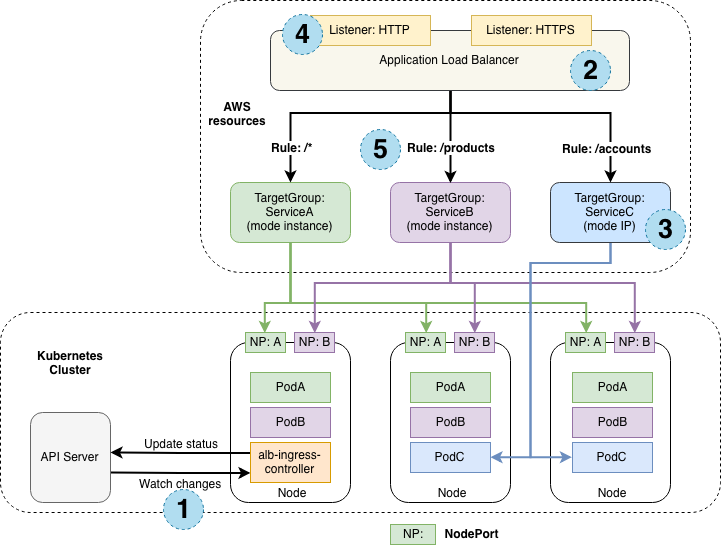

The diagram above was exported from draw.io. Its source (the exported page's mxGraphModel, read from the mxfile embedded in the PNG):
<mxGraphModel dx="1100" dy="611" grid="1" gridSize="10" guides="1" tooltips="1" connect="1" arrows="1" fold="1" page="1" pageScale="1" pageWidth="850" pageHeight="1100" background="#ffffff" math="0" shadow="0">
  <root>
    <mxCell id="0" />
    <mxCell id="1" parent="0" />
    <mxCell id="58" value="" style="rounded=1;whiteSpace=wrap;html=1;fillColor=none;dashed=1;" vertex="1" parent="1">
      <mxGeometry x="80" y="520" width="720" height="200" as="geometry" />
    </mxCell>
    <mxCell id="56" value="" style="rounded=1;whiteSpace=wrap;html=1;fillColor=none;align=center;dashed=1;" parent="1" vertex="1">
      <mxGeometry x="280" y="208" width="490" height="272" as="geometry" />
    </mxCell>
    <mxCell id="2" value="" style="rounded=1;whiteSpace=wrap;html=1;fillColor=none;" parent="1" vertex="1">
      <mxGeometry x="310" y="550" width="120" height="160" as="geometry" />
    </mxCell>
    <mxCell id="3" style="edgeStyle=orthogonalEdgeStyle;rounded=0;html=1;entryX=0;entryY=0.75;startArrow=none;startFill=0;jettySize=auto;orthogonalLoop=1;strokeWidth=2;" parent="1" target="11" edge="1" treatAsSingle="0">
      <mxGeometry relative="1" as="geometry">
        <mxPoint x="190" y="680" as="sourcePoint" />
      </mxGeometry>
    </mxCell>
    <mxCell id="4" value="Watch changes" style="text;html=1;resizable=0;points=[];align=center;verticalAlign=middle;labelBackgroundColor=#ffffff;" parent="3" vertex="1" connectable="0">
      <mxGeometry x="-0.2" y="-4" relative="1" as="geometry">
        <mxPoint x="14" y="6" as="offset" />
      </mxGeometry>
    </mxCell>
    <mxCell id="5" value="API Server" style="rounded=1;whiteSpace=wrap;html=1;fillColor=#f5f5f5;strokeColor=#666666;" parent="1" vertex="1">
      <mxGeometry x="110" y="620" width="80" height="90" as="geometry" />
    </mxCell>
    <mxCell id="7" value="PodA" style="rounded=0;whiteSpace=wrap;html=1;fillColor=#d5e8d4;strokeColor=#82b366;" parent="1" vertex="1">
      <mxGeometry x="330" y="580" width="80" height="30" as="geometry" />
    </mxCell>
    <mxCell id="8" value="PodB" style="rounded=0;whiteSpace=wrap;html=1;fillColor=#e1d5e7;strokeColor=#9673a6;" parent="1" vertex="1">
      <mxGeometry x="330" y="615" width="80" height="30" as="geometry" />
    </mxCell>
    <mxCell id="9" style="edgeStyle=orthogonalEdgeStyle;rounded=0;html=1;startArrow=none;jettySize=auto;orthogonalLoop=1;strokeWidth=2;startFill=0;exitX=0;exitY=0.25;" parent="1" source="11" edge="1" treatAsSingle="0">
      <mxGeometry relative="1" as="geometry">
        <mxPoint x="190" y="660" as="targetPoint" />
      </mxGeometry>
    </mxCell>
    <mxCell id="10" value="Update status" style="text;html=1;resizable=0;points=[];align=center;verticalAlign=middle;labelBackgroundColor=#ffffff;" parent="9" vertex="1" connectable="0">
      <mxGeometry x="0.2857" relative="1" as="geometry">
        <mxPoint x="20" y="-10" as="offset" />
      </mxGeometry>
    </mxCell>
    <mxCell id="11" value="alb-ingress-controller" style="rounded=0;whiteSpace=wrap;html=1;fillColor=#ffe6cc;strokeColor=#d79b00;" parent="1" vertex="1">
      <mxGeometry x="330" y="650" width="80" height="40" as="geometry" />
    </mxCell>
    <mxCell id="12" value="NP: A" style="rounded=0;whiteSpace=wrap;html=1;fillColor=#d5e8d4;strokeColor=#82b366;" parent="1" vertex="1">
      <mxGeometry x="325" y="540" width="40" height="20" as="geometry" />
    </mxCell>
    <mxCell id="13" value="NP: B" style="rounded=0;whiteSpace=wrap;html=1;fillColor=#e1d5e7;strokeColor=#9673a6;" parent="1" vertex="1">
      <mxGeometry x="374" y="540" width="40" height="20" as="geometry" />
    </mxCell>
    <mxCell id="14" value="Node" style="text;html=1;strokeColor=none;fillColor=none;align=center;verticalAlign=middle;whiteSpace=wrap;rounded=0;" parent="1" vertex="1">
      <mxGeometry x="351" y="690" width="40" height="20" as="geometry" />
    </mxCell>
    <mxCell id="15" value="" style="rounded=1;whiteSpace=wrap;html=1;fillColor=none;" parent="1" vertex="1">
      <mxGeometry x="470" y="550" width="120" height="160" as="geometry" />
    </mxCell>
    <mxCell id="16" value="NP: A" style="rounded=0;whiteSpace=wrap;html=1;fillColor=#d5e8d4;strokeColor=#82b366;" parent="1" vertex="1">
      <mxGeometry x="485" y="540" width="40" height="20" as="geometry" />
    </mxCell>
    <mxCell id="17" value="NP: B" style="rounded=0;whiteSpace=wrap;html=1;fillColor=#e1d5e7;strokeColor=#9673a6;" parent="1" vertex="1">
      <mxGeometry x="534" y="540" width="40" height="20" as="geometry" />
    </mxCell>
    <mxCell id="18" value="Node" style="text;html=1;strokeColor=none;fillColor=none;align=center;verticalAlign=middle;whiteSpace=wrap;rounded=0;" parent="1" vertex="1">
      <mxGeometry x="511" y="690" width="40" height="20" as="geometry" />
    </mxCell>
    <mxCell id="19" value="" style="rounded=1;whiteSpace=wrap;html=1;fillColor=none;" parent="1" vertex="1">
      <mxGeometry x="630" y="550" width="120" height="160" as="geometry" />
    </mxCell>
    <mxCell id="20" value="NP: A" style="rounded=0;whiteSpace=wrap;html=1;fillColor=#d5e8d4;strokeColor=#82b366;" parent="1" vertex="1">
      <mxGeometry x="645" y="540" width="40" height="20" as="geometry" />
    </mxCell>
    <mxCell id="21" value="NP: B" style="rounded=0;whiteSpace=wrap;html=1;fillColor=#e1d5e7;strokeColor=#9673a6;" parent="1" vertex="1">
      <mxGeometry x="694" y="540" width="40" height="20" as="geometry" />
    </mxCell>
    <mxCell id="22" value="Node" style="text;html=1;strokeColor=none;fillColor=none;align=center;verticalAlign=middle;whiteSpace=wrap;rounded=0;" parent="1" vertex="1">
      <mxGeometry x="671" y="690" width="40" height="20" as="geometry" />
    </mxCell>
    <mxCell id="23" style="edgeStyle=orthogonalEdgeStyle;rounded=0;html=1;entryX=0.5;entryY=0;jettySize=auto;orthogonalLoop=1;strokeWidth=2;elbow=vertical;fillColor=#d5e8d4;strokeColor=#82b366;" parent="1" source="26" target="12" edge="1">
      <mxGeometry relative="1" as="geometry">
        <Array as="points">
          <mxPoint x="370" y="510" />
          <mxPoint x="345" y="510" />
        </Array>
      </mxGeometry>
    </mxCell>
    <mxCell id="24" style="edgeStyle=orthogonalEdgeStyle;rounded=0;html=1;entryX=0.5;entryY=0;jettySize=auto;orthogonalLoop=1;strokeWidth=2;fillColor=#d5e8d4;strokeColor=#82b366;" parent="1" source="26" target="16" edge="1">
      <mxGeometry relative="1" as="geometry">
        <Array as="points">
          <mxPoint x="370" y="510" />
          <mxPoint x="505" y="510" />
        </Array>
      </mxGeometry>
    </mxCell>
    <mxCell id="25" style="edgeStyle=orthogonalEdgeStyle;rounded=0;html=1;entryX=0.5;entryY=0;jettySize=auto;orthogonalLoop=1;strokeWidth=2;fillColor=#d5e8d4;strokeColor=#82b366;" parent="1" source="26" target="20" edge="1">
      <mxGeometry relative="1" as="geometry">
        <Array as="points">
          <mxPoint x="370" y="510" />
          <mxPoint x="665" y="510" />
        </Array>
      </mxGeometry>
    </mxCell>
    <mxCell id="26" value="TargetGroup: ServiceA&lt;br&gt;(mode instance)" style="rounded=1;whiteSpace=wrap;html=1;fillColor=#d5e8d4;strokeColor=#82b366;" parent="1" vertex="1">
      <mxGeometry x="310" y="390" width="120" height="60" as="geometry" />
    </mxCell>
    <mxCell id="27" style="edgeStyle=orthogonalEdgeStyle;rounded=0;html=1;entryX=0.5;entryY=0;jettySize=auto;orthogonalLoop=1;strokeWidth=2;fillColor=#e1d5e7;strokeColor=#9673a6;" parent="1" source="30" target="13" edge="1">
      <mxGeometry relative="1" as="geometry">
        <Array as="points">
          <mxPoint x="530" y="490" />
          <mxPoint x="394" y="490" />
        </Array>
      </mxGeometry>
    </mxCell>
    <mxCell id="28" style="edgeStyle=orthogonalEdgeStyle;rounded=0;html=1;entryX=0.5;entryY=0;jettySize=auto;orthogonalLoop=1;strokeWidth=2;fillColor=#e1d5e7;strokeColor=#9673a6;" parent="1" source="30" target="17" edge="1">
      <mxGeometry relative="1" as="geometry">
        <Array as="points">
          <mxPoint x="530" y="490" />
          <mxPoint x="554" y="490" />
        </Array>
      </mxGeometry>
    </mxCell>
    <mxCell id="29" style="edgeStyle=orthogonalEdgeStyle;rounded=0;html=1;entryX=0.5;entryY=0;jettySize=auto;orthogonalLoop=1;strokeWidth=2;fillColor=#e1d5e7;strokeColor=#9673a6;" parent="1" source="30" target="21" edge="1">
      <mxGeometry relative="1" as="geometry">
        <Array as="points">
          <mxPoint x="530" y="490" />
          <mxPoint x="714" y="490" />
        </Array>
      </mxGeometry>
    </mxCell>
    <mxCell id="30" value="TargetGroup:&lt;br&gt;ServiceB&lt;br&gt;(mode instance)&lt;br&gt;" style="rounded=1;whiteSpace=wrap;html=1;fillColor=#e1d5e7;strokeColor=#9673a6;" parent="1" vertex="1">
      <mxGeometry x="470" y="390" width="120" height="60" as="geometry" />
    </mxCell>
    <mxCell id="31" style="edgeStyle=orthogonalEdgeStyle;rounded=0;html=1;jettySize=auto;orthogonalLoop=1;strokeWidth=2;exitX=0.5;exitY=1;fillColor=#dae8fc;strokeColor=#6c8ebf;entryX=1;entryY=0.5;" parent="1" source="33" target="36" edge="1">
      <mxGeometry relative="1" as="geometry">
        <mxPoint x="580" y="665" as="targetPoint" />
        <Array as="points">
          <mxPoint x="690" y="470" />
          <mxPoint x="610" y="470" />
          <mxPoint x="610" y="665" />
        </Array>
      </mxGeometry>
    </mxCell>
    <mxCell id="32" style="edgeStyle=orthogonalEdgeStyle;rounded=0;html=1;entryX=0;entryY=0.5;jettySize=auto;orthogonalLoop=1;strokeWidth=2;fillColor=#dae8fc;strokeColor=#6c8ebf;" parent="1" source="33" target="39" edge="1">
      <mxGeometry relative="1" as="geometry">
        <mxPoint x="640" y="665" as="targetPoint" />
        <Array as="points">
          <mxPoint x="690" y="470" />
          <mxPoint x="610" y="470" />
          <mxPoint x="610" y="665" />
        </Array>
      </mxGeometry>
    </mxCell>
    <mxCell id="33" value="TargetGroup:&lt;br&gt;ServiceC&lt;br&gt;(mode IP)&lt;br&gt;" style="rounded=1;whiteSpace=wrap;html=1;fillColor=#cce5ff;strokeColor=#36393d;" parent="1" vertex="1">
      <mxGeometry x="630" y="390" width="120" height="60" as="geometry" />
    </mxCell>
    <mxCell id="34" value="PodA" style="rounded=0;whiteSpace=wrap;html=1;fillColor=#d5e8d4;strokeColor=#82b366;" parent="1" vertex="1">
      <mxGeometry x="490" y="580" width="80" height="30" as="geometry" />
    </mxCell>
    <mxCell id="35" value="PodB" style="rounded=0;whiteSpace=wrap;html=1;fillColor=#e1d5e7;strokeColor=#9673a6;" parent="1" vertex="1">
      <mxGeometry x="490" y="615" width="80" height="30" as="geometry" />
    </mxCell>
    <mxCell id="36" value="PodC" style="rounded=0;whiteSpace=wrap;html=1;fillColor=#dae8fc;strokeColor=#6c8ebf;" parent="1" vertex="1">
      <mxGeometry x="490" y="650" width="80" height="30" as="geometry" />
    </mxCell>
    <mxCell id="37" value="PodA" style="rounded=0;whiteSpace=wrap;html=1;fillColor=#d5e8d4;strokeColor=#82b366;" parent="1" vertex="1">
      <mxGeometry x="652" y="580" width="80" height="30" as="geometry" />
    </mxCell>
    <mxCell id="38" value="PodB" style="rounded=0;whiteSpace=wrap;html=1;fillColor=#e1d5e7;strokeColor=#9673a6;" parent="1" vertex="1">
      <mxGeometry x="652" y="615" width="80" height="30" as="geometry" />
    </mxCell>
    <mxCell id="39" value="PodC" style="rounded=0;whiteSpace=wrap;html=1;fillColor=#dae8fc;strokeColor=#6c8ebf;" parent="1" vertex="1">
      <mxGeometry x="652" y="650" width="80" height="30" as="geometry" />
    </mxCell>
    <mxCell id="40" style="edgeStyle=orthogonalEdgeStyle;rounded=0;html=1;jettySize=auto;orthogonalLoop=1;strokeWidth=2;" parent="1" source="46" target="26" edge="1" treatAsSingle="0">
      <mxGeometry relative="1" as="geometry">
        <Array as="points">
          <mxPoint x="530" y="320" />
          <mxPoint x="370" y="320" />
        </Array>
      </mxGeometry>
    </mxCell>
    <mxCell id="41" value="&lt;b&gt;Rule: /*&lt;/b&gt;" style="text;html=1;resizable=0;points=[];align=center;verticalAlign=middle;labelBackgroundColor=#ffffff;" parent="40" vertex="1" connectable="0">
      <mxGeometry x="0.655" y="-2" relative="1" as="geometry">
        <mxPoint x="2.5" y="8" as="offset" />
      </mxGeometry>
    </mxCell>
    <mxCell id="42" style="edgeStyle=orthogonalEdgeStyle;rounded=0;html=1;jettySize=auto;orthogonalLoop=1;strokeWidth=2;" parent="1" source="46" target="33" edge="1" treatAsSingle="0">
      <mxGeometry relative="1" as="geometry">
        <Array as="points">
          <mxPoint x="530" y="320" />
          <mxPoint x="690" y="320" />
        </Array>
      </mxGeometry>
    </mxCell>
    <mxCell id="43" value="Rule: /accounts" style="text;html=1;resizable=0;points=[];align=center;verticalAlign=middle;labelBackgroundColor=#ffffff;fontStyle=1" parent="42" vertex="1" connectable="0">
      <mxGeometry x="0.6643" y="-4" relative="1" as="geometry">
        <mxPoint y="7" as="offset" />
      </mxGeometry>
    </mxCell>
    <mxCell id="44" style="edgeStyle=orthogonalEdgeStyle;rounded=0;html=1;entryX=0.5;entryY=0;jettySize=auto;orthogonalLoop=1;strokeWidth=2;" parent="1" source="46" target="30" edge="1" treatAsSingle="0">
      <mxGeometry relative="1" as="geometry" />
    </mxCell>
    <mxCell id="45" value="Rule: /products" style="text;html=1;resizable=0;points=[];align=center;verticalAlign=middle;labelBackgroundColor=#ffffff;fontStyle=1" parent="44" vertex="1" connectable="0">
      <mxGeometry x="0.1565" relative="1" as="geometry">
        <mxPoint y="3" as="offset" />
      </mxGeometry>
    </mxCell>
    <mxCell id="46" value="Application Load Balancer" style="rounded=1;whiteSpace=wrap;html=1;fillColor=#f9f7ed;strokeColor=#36393d;" parent="1" vertex="1">
      <mxGeometry x="350" y="238" width="359" height="60" as="geometry" />
    </mxCell>
    <mxCell id="47" value="Listener: HTTP" style="rounded=0;whiteSpace=wrap;html=1;fillColor=#fff2cc;strokeColor=#d6b656;" parent="1" vertex="1">
      <mxGeometry x="390" y="223" width="120" height="30" as="geometry" />
    </mxCell>
    <mxCell id="48" value="Listener: HTTPS" style="rounded=0;whiteSpace=wrap;html=1;fillColor=#fff2cc;strokeColor=#d6b656;" parent="1" vertex="1">
      <mxGeometry x="551" y="223" width="120" height="30" as="geometry" />
    </mxCell>
    <mxCell id="49" style="edgeStyle=orthogonalEdgeStyle;rounded=0;html=1;exitX=0;exitY=0.5;entryX=0;entryY=0.5;jettySize=auto;orthogonalLoop=1;strokeWidth=2;" parent="1" source="46" target="46" edge="1">
      <mxGeometry relative="1" as="geometry" />
    </mxCell>
    <mxCell id="50" value="NP:" style="rounded=0;whiteSpace=wrap;html=1;fillColor=#d5e8d4;align=center;strokeColor=#82b366;" parent="1" vertex="1">
      <mxGeometry x="470" y="732" width="45" height="20" as="geometry" />
    </mxCell>
    <mxCell id="51" value="NodePort" style="text;html=1;strokeColor=none;fillColor=none;align=center;verticalAlign=middle;whiteSpace=wrap;rounded=0;fontStyle=1" parent="1" vertex="1">
      <mxGeometry x="518.5" y="731" width="65" height="20" as="geometry" />
    </mxCell>
    <mxCell id="52" style="edgeStyle=orthogonalEdgeStyle;rounded=0;html=1;exitX=0.75;exitY=0;entryX=0.75;entryY=0;startArrow=none;startFill=0;jettySize=auto;orthogonalLoop=1;strokeWidth=2;" parent="1" source="51" target="51" edge="1">
      <mxGeometry relative="1" as="geometry" />
    </mxCell>
    <mxCell id="53" style="edgeStyle=orthogonalEdgeStyle;rounded=0;html=1;exitX=0.5;exitY=1;entryX=0.5;entryY=1;startArrow=none;startFill=0;jettySize=auto;orthogonalLoop=1;strokeWidth=2;" parent="1" source="51" target="51" edge="1">
      <mxGeometry relative="1" as="geometry" />
    </mxCell>
    <mxCell id="54" style="edgeStyle=orthogonalEdgeStyle;rounded=0;html=1;exitX=0.5;exitY=0;entryX=0.5;entryY=0;startArrow=none;startFill=0;jettySize=auto;orthogonalLoop=1;strokeWidth=2;" parent="1" source="51" target="51" edge="1">
      <mxGeometry relative="1" as="geometry" />
    </mxCell>
    <mxCell id="55" style="edgeStyle=orthogonalEdgeStyle;rounded=0;html=1;exitX=0.5;exitY=1;entryX=0.5;entryY=1;startArrow=none;startFill=0;jettySize=auto;orthogonalLoop=1;strokeWidth=2;" parent="1" source="51" target="51" edge="1">
      <mxGeometry relative="1" as="geometry" />
    </mxCell>
    <mxCell id="57" value="AWS&lt;br&gt;resources&lt;br&gt;" style="text;html=1;strokeColor=none;fillColor=none;align=center;verticalAlign=middle;whiteSpace=wrap;rounded=0;dashed=1;fontStyle=1" parent="1" vertex="1">
      <mxGeometry x="283" y="298" width="68" height="46" as="geometry" />
    </mxCell>
    <mxCell id="59" value="Kubernetes Cluster" style="text;html=1;strokeColor=none;fillColor=none;align=center;verticalAlign=middle;whiteSpace=wrap;rounded=0;dashed=1;fontStyle=1" vertex="1" parent="1">
      <mxGeometry x="110" y="550" width="80" height="40" as="geometry" />
    </mxCell>
    <mxCell id="60" value="1" style="ellipse;whiteSpace=wrap;html=1;aspect=fixed;dashed=1;fillColor=#b1ddf0;fontStyle=1;fontSize=27;strokeColor=#10739e;" vertex="1" parent="1">
      <mxGeometry x="243" y="697" width="40" height="40" as="geometry" />
    </mxCell>
    <mxCell id="63" value="2" style="ellipse;whiteSpace=wrap;html=1;aspect=fixed;dashed=1;fillColor=#b1ddf0;fontStyle=1;fontSize=27;strokeColor=#10739e;" vertex="1" parent="1">
      <mxGeometry x="650" y="258" width="40" height="40" as="geometry" />
    </mxCell>
    <mxCell id="64" value="3" style="ellipse;whiteSpace=wrap;html=1;aspect=fixed;dashed=1;fillColor=#b1ddf0;fontStyle=1;fontSize=27;strokeColor=#10739e;" vertex="1" parent="1">
      <mxGeometry x="725" y="417" width="40" height="40" as="geometry" />
    </mxCell>
    <mxCell id="65" value="4" style="ellipse;whiteSpace=wrap;html=1;aspect=fixed;dashed=1;fillColor=#b1ddf0;fontStyle=1;fontSize=27;strokeColor=#10739e;" vertex="1" parent="1">
      <mxGeometry x="362" y="222" width="40" height="40" as="geometry" />
    </mxCell>
    <mxCell id="66" value="5" style="ellipse;whiteSpace=wrap;html=1;aspect=fixed;dashed=1;fillColor=#b1ddf0;fontStyle=1;fontSize=27;strokeColor=#10739e;" vertex="1" parent="1">
      <mxGeometry x="440" y="337" width="40" height="40" as="geometry" />
    </mxCell>
  </root>
</mxGraphModel>